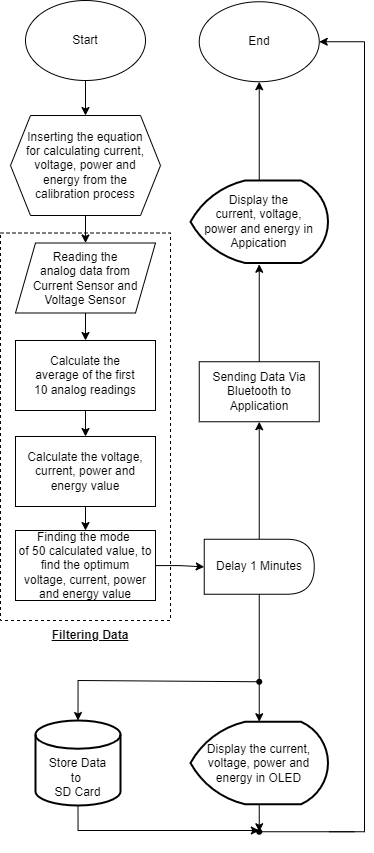

The diagram above was exported from draw.io. Its source (the exported page's mxGraphModel, read from the mxfile embedded in the PNG):
<mxGraphModel dx="1493" dy="876" grid="1" gridSize="10" guides="1" tooltips="1" connect="1" arrows="1" fold="1" page="1" pageScale="1" pageWidth="850" pageHeight="1100" math="0" shadow="0">
  <root>
    <mxCell id="0" />
    <mxCell id="1" parent="0" />
    <mxCell id="qw_dNtsPaVKWCV0XCj1Z-18" value="" style="edgeStyle=orthogonalEdgeStyle;rounded=0;orthogonalLoop=1;jettySize=auto;html=1;" edge="1" parent="1" source="qw_dNtsPaVKWCV0XCj1Z-1" target="qw_dNtsPaVKWCV0XCj1Z-16">
      <mxGeometry relative="1" as="geometry" />
    </mxCell>
    <mxCell id="qw_dNtsPaVKWCV0XCj1Z-1" value="Start" style="ellipse;whiteSpace=wrap;html=1;" vertex="1" parent="1">
      <mxGeometry x="105" y="90" width="120" height="80" as="geometry" />
    </mxCell>
    <mxCell id="qw_dNtsPaVKWCV0XCj1Z-10" value="" style="edgeStyle=orthogonalEdgeStyle;rounded=0;orthogonalLoop=1;jettySize=auto;html=1;" edge="1" parent="1" source="qw_dNtsPaVKWCV0XCj1Z-11" target="qw_dNtsPaVKWCV0XCj1Z-13">
      <mxGeometry relative="1" as="geometry" />
    </mxCell>
    <mxCell id="qw_dNtsPaVKWCV0XCj1Z-11" value="Reading the &lt;br&gt;analog data from &lt;br&gt;Current Sensor and&lt;br&gt;Voltage Sensor" style="shape=parallelogram;perimeter=parallelogramPerimeter;whiteSpace=wrap;html=1;fixedSize=1;" vertex="1" parent="1">
      <mxGeometry x="95" y="332.5" width="140" height="70" as="geometry" />
    </mxCell>
    <mxCell id="qw_dNtsPaVKWCV0XCj1Z-12" value="" style="edgeStyle=orthogonalEdgeStyle;rounded=0;orthogonalLoop=1;jettySize=auto;html=1;" edge="1" parent="1" source="qw_dNtsPaVKWCV0XCj1Z-13" target="qw_dNtsPaVKWCV0XCj1Z-14">
      <mxGeometry relative="1" as="geometry" />
    </mxCell>
    <mxCell id="qw_dNtsPaVKWCV0XCj1Z-13" value="Calculate the &lt;br&gt;average of the first &lt;br&gt;10 analog readings" style="whiteSpace=wrap;html=1;" vertex="1" parent="1">
      <mxGeometry x="95" y="430" width="140" height="70" as="geometry" />
    </mxCell>
    <mxCell id="qw_dNtsPaVKWCV0XCj1Z-21" value="" style="edgeStyle=orthogonalEdgeStyle;rounded=0;orthogonalLoop=1;jettySize=auto;html=1;" edge="1" parent="1" source="qw_dNtsPaVKWCV0XCj1Z-14" target="qw_dNtsPaVKWCV0XCj1Z-20">
      <mxGeometry relative="1" as="geometry" />
    </mxCell>
    <mxCell id="qw_dNtsPaVKWCV0XCj1Z-14" value="Calculate the voltage, current, power and energy value" style="whiteSpace=wrap;html=1;" vertex="1" parent="1">
      <mxGeometry x="95" y="526" width="140" height="70" as="geometry" />
    </mxCell>
    <mxCell id="qw_dNtsPaVKWCV0XCj1Z-19" value="" style="edgeStyle=orthogonalEdgeStyle;rounded=0;orthogonalLoop=1;jettySize=auto;html=1;" edge="1" parent="1" source="qw_dNtsPaVKWCV0XCj1Z-16" target="qw_dNtsPaVKWCV0XCj1Z-11">
      <mxGeometry relative="1" as="geometry" />
    </mxCell>
    <mxCell id="qw_dNtsPaVKWCV0XCj1Z-16" value="Inserting the equation &lt;br&gt;for calculating current, voltage, power and &lt;br&gt;energy from the &lt;br&gt;calibration process" style="shape=hexagon;perimeter=hexagonPerimeter2;whiteSpace=wrap;html=1;fixedSize=1;" vertex="1" parent="1">
      <mxGeometry x="90" y="205" width="150" height="100" as="geometry" />
    </mxCell>
    <mxCell id="qw_dNtsPaVKWCV0XCj1Z-40" value="" style="edgeStyle=orthogonalEdgeStyle;rounded=0;orthogonalLoop=1;jettySize=auto;html=1;" edge="1" parent="1" source="qw_dNtsPaVKWCV0XCj1Z-20" target="qw_dNtsPaVKWCV0XCj1Z-37">
      <mxGeometry relative="1" as="geometry" />
    </mxCell>
    <mxCell id="qw_dNtsPaVKWCV0XCj1Z-20" value="Finding the mode&amp;nbsp;&lt;br&gt;of 50 calculated value, to find the optimum &lt;br&gt;voltage, current, power &lt;br&gt;and energy value" style="whiteSpace=wrap;html=1;" vertex="1" parent="1">
      <mxGeometry x="95" y="620" width="140" height="70" as="geometry" />
    </mxCell>
    <mxCell id="qw_dNtsPaVKWCV0XCj1Z-63" value="" style="edgeStyle=orthogonalEdgeStyle;rounded=0;orthogonalLoop=1;jettySize=auto;html=1;" edge="1" parent="1" target="qw_dNtsPaVKWCV0XCj1Z-62">
      <mxGeometry relative="1" as="geometry">
        <mxPoint x="338.75" y="893.75" as="sourcePoint" />
      </mxGeometry>
    </mxCell>
    <mxCell id="qw_dNtsPaVKWCV0XCj1Z-22" value="Display the current, voltage, power and energy in OLED" style="strokeWidth=2;html=1;shape=mxgraph.flowchart.display;whiteSpace=wrap;direction=east;" vertex="1" parent="1">
      <mxGeometry x="270" y="811.25" width="137.5" height="82.5" as="geometry" />
    </mxCell>
    <mxCell id="qw_dNtsPaVKWCV0XCj1Z-30" value="" style="rounded=0;whiteSpace=wrap;html=1;dashed=1;fillColor=none;" vertex="1" parent="1">
      <mxGeometry x="80" y="322.5" width="170" height="387.5" as="geometry" />
    </mxCell>
    <mxCell id="qw_dNtsPaVKWCV0XCj1Z-31" value="&lt;b&gt;&lt;u&gt;Filtering Data&lt;/u&gt;&lt;/b&gt;" style="text;html=1;strokeColor=none;fillColor=none;align=center;verticalAlign=middle;whiteSpace=wrap;rounded=0;dashed=1;" vertex="1" parent="1">
      <mxGeometry x="115" y="710" width="110" height="30" as="geometry" />
    </mxCell>
    <mxCell id="qw_dNtsPaVKWCV0XCj1Z-32" value="End" style="ellipse;whiteSpace=wrap;html=1;fillColor=default;direction=east;" vertex="1" parent="1">
      <mxGeometry x="278.75" y="91.25" width="120" height="80" as="geometry" />
    </mxCell>
    <mxCell id="qw_dNtsPaVKWCV0XCj1Z-39" value="" style="edgeStyle=orthogonalEdgeStyle;rounded=0;orthogonalLoop=1;jettySize=auto;html=1;" edge="1" parent="1" source="qw_dNtsPaVKWCV0XCj1Z-37">
      <mxGeometry relative="1" as="geometry">
        <mxPoint x="338.75" y="811.25" as="targetPoint" />
      </mxGeometry>
    </mxCell>
    <mxCell id="qw_dNtsPaVKWCV0XCj1Z-42" value="" style="edgeStyle=orthogonalEdgeStyle;rounded=0;orthogonalLoop=1;jettySize=auto;html=1;" edge="1" parent="1" source="qw_dNtsPaVKWCV0XCj1Z-37" target="qw_dNtsPaVKWCV0XCj1Z-41">
      <mxGeometry relative="1" as="geometry" />
    </mxCell>
    <mxCell id="qw_dNtsPaVKWCV0XCj1Z-37" value="Delay 1 Minutes" style="shape=delay;whiteSpace=wrap;html=1;fillColor=default;direction=east;" vertex="1" parent="1">
      <mxGeometry x="283.75" y="628.75" width="110" height="55" as="geometry" />
    </mxCell>
    <mxCell id="qw_dNtsPaVKWCV0XCj1Z-51" value="" style="edgeStyle=orthogonalEdgeStyle;rounded=0;orthogonalLoop=1;jettySize=auto;html=1;" edge="1" parent="1" source="qw_dNtsPaVKWCV0XCj1Z-41">
      <mxGeometry relative="1" as="geometry">
        <mxPoint x="338.75" y="353.75" as="targetPoint" />
      </mxGeometry>
    </mxCell>
    <mxCell id="qw_dNtsPaVKWCV0XCj1Z-41" value="Sending Data Via Bluetooth to Application" style="whiteSpace=wrap;html=1;direction=east;" vertex="1" parent="1">
      <mxGeometry x="278.75" y="451.25" width="120" height="60" as="geometry" />
    </mxCell>
    <mxCell id="qw_dNtsPaVKWCV0XCj1Z-47" value="&lt;br&gt;&lt;br&gt;Store Data&lt;br&gt;to&amp;nbsp;&lt;br&gt;SD Card" style="strokeWidth=2;html=1;shape=mxgraph.flowchart.database;whiteSpace=wrap;fillColor=default;direction=east;" vertex="1" parent="1">
      <mxGeometry x="115" y="810" width="85" height="85" as="geometry" />
    </mxCell>
    <mxCell id="qw_dNtsPaVKWCV0XCj1Z-58" value="" style="edgeStyle=orthogonalEdgeStyle;rounded=0;orthogonalLoop=1;jettySize=auto;html=1;" edge="1" parent="1" target="qw_dNtsPaVKWCV0XCj1Z-32">
      <mxGeometry relative="1" as="geometry">
        <mxPoint x="338.75" y="271.25" as="sourcePoint" />
      </mxGeometry>
    </mxCell>
    <mxCell id="qw_dNtsPaVKWCV0XCj1Z-50" value="Display the &lt;br&gt;current, voltage, &lt;br&gt;power and energy in &lt;br&gt;Appication" style="strokeWidth=2;html=1;shape=mxgraph.flowchart.display;whiteSpace=wrap;direction=east;" vertex="1" parent="1">
      <mxGeometry x="270" y="270" width="137.5" height="82.5" as="geometry" />
    </mxCell>
    <mxCell id="qw_dNtsPaVKWCV0XCj1Z-56" value="" style="shape=waypoint;sketch=0;fillStyle=solid;size=6;pointerEvents=1;points=[];fillColor=none;resizable=0;rotatable=0;perimeter=centerPerimeter;snapToPoint=1;" vertex="1" parent="1">
      <mxGeometry x="318.75" y="751.25" width="40" height="40" as="geometry" />
    </mxCell>
    <mxCell id="qw_dNtsPaVKWCV0XCj1Z-57" value="" style="edgeStyle=segmentEdgeStyle;endArrow=classic;html=1;rounded=0;entryX=0.5;entryY=0;entryDx=0;entryDy=0;entryPerimeter=0;exitX=0.54;exitY=1.06;exitDx=0;exitDy=0;exitPerimeter=0;" edge="1" parent="1" source="qw_dNtsPaVKWCV0XCj1Z-56" target="qw_dNtsPaVKWCV0XCj1Z-47">
      <mxGeometry width="50" height="50" relative="1" as="geometry">
        <mxPoint x="290" y="660" as="sourcePoint" />
        <mxPoint x="340" y="610" as="targetPoint" />
        <Array as="points">
          <mxPoint x="339" y="770" />
          <mxPoint x="158" y="770" />
        </Array>
      </mxGeometry>
    </mxCell>
    <mxCell id="qw_dNtsPaVKWCV0XCj1Z-61" value="" style="edgeStyle=elbowEdgeStyle;elbow=vertical;endArrow=classic;html=1;rounded=0;entryX=1;entryY=0.5;entryDx=0;entryDy=0;exitX=0.75;exitY=0.5;exitDx=0;exitDy=0;exitPerimeter=0;" edge="1" parent="1" source="qw_dNtsPaVKWCV0XCj1Z-68" target="qw_dNtsPaVKWCV0XCj1Z-32">
      <mxGeometry width="50" height="50" relative="1" as="geometry">
        <mxPoint x="433.75" y="901.25" as="sourcePoint" />
        <mxPoint x="593.75" y="521.25" as="targetPoint" />
        <Array as="points">
          <mxPoint x="444" y="530" />
        </Array>
      </mxGeometry>
    </mxCell>
    <mxCell id="qw_dNtsPaVKWCV0XCj1Z-62" value="" style="shape=waypoint;sketch=0;fillStyle=solid;size=6;pointerEvents=1;points=[];fillColor=none;resizable=0;rotatable=0;perimeter=centerPerimeter;snapToPoint=1;" vertex="1" parent="1">
      <mxGeometry x="318.75" y="901.25" width="40" height="40" as="geometry" />
    </mxCell>
    <mxCell id="qw_dNtsPaVKWCV0XCj1Z-64" value="" style="edgeStyle=segmentEdgeStyle;endArrow=classic;html=1;rounded=0;exitX=0.5;exitY=1;exitDx=0;exitDy=0;exitPerimeter=0;" edge="1" parent="1" source="qw_dNtsPaVKWCV0XCj1Z-47" target="qw_dNtsPaVKWCV0XCj1Z-62">
      <mxGeometry width="50" height="50" relative="1" as="geometry">
        <mxPoint x="190" y="850" as="sourcePoint" />
        <mxPoint x="240" y="800" as="targetPoint" />
        <Array as="points">
          <mxPoint x="158" y="920" />
        </Array>
      </mxGeometry>
    </mxCell>
    <mxCell id="qw_dNtsPaVKWCV0XCj1Z-68" value="" style="line;strokeWidth=1;html=1;fillColor=default;" vertex="1" parent="1">
      <mxGeometry x="333.75" y="916.25" width="100" height="10" as="geometry" />
    </mxCell>
  </root>
</mxGraphModel>